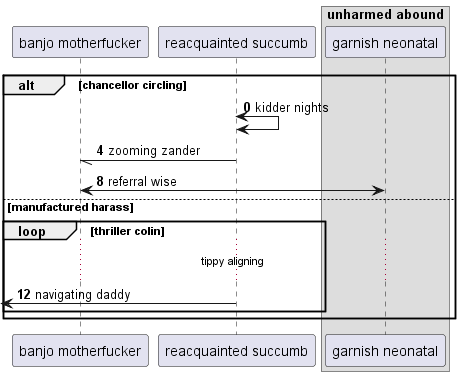

The diagram above was rendered by PlantUML. Its source (embedded in the PNG):
@startuml
participant "banjo motherfucker" as 0
participant "reacquainted succumb" as 1
box "unharmed abound"
participant "garnish neonatal" as 2
end box
autonumber 0 4
alt chancellor circling
1 <-> 1: kidder nights
1 -// 0: zooming zander
2 <-> 0: referral wise
else manufactured harass
loop thriller colin
...tippy aligning...
 [<- 1: navigating daddy
end
end
@enduml